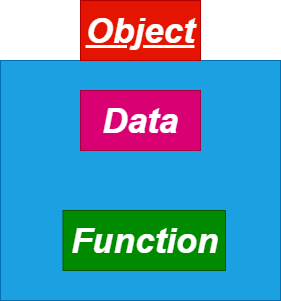

The diagram above was exported from draw.io. Its source (the exported page's mxGraphModel, read from the mxfile embedded in the PNG):
<mxGraphModel dx="850" dy="423" grid="1" gridSize="10" guides="1" tooltips="1" connect="1" arrows="1" fold="1" page="1" pageScale="1" pageWidth="850" pageHeight="1100" math="0" shadow="0">
  <root>
    <mxCell id="0" />
    <mxCell id="1" parent="0" />
    <mxCell id="2" value="" style="rounded=0;whiteSpace=wrap;html=1;fillColor=#1ba1e2;fontColor=#ffffff;strokeColor=#006EAF;" vertex="1" parent="1">
      <mxGeometry x="260" y="270" width="280" height="240" as="geometry" />
    </mxCell>
    <mxCell id="3" value="&lt;b&gt;&lt;i&gt;&lt;font style=&quot;font-size: 35px;&quot;&gt;Data&lt;/font&gt;&lt;/i&gt;&lt;/b&gt;" style="rounded=0;whiteSpace=wrap;html=1;fillColor=#d80073;fontColor=#ffffff;strokeColor=#A50040;" vertex="1" parent="1">
      <mxGeometry x="340" y="300" width="120" height="60" as="geometry" />
    </mxCell>
    <mxCell id="5" value="&lt;b&gt;&lt;i&gt;&lt;font style=&quot;font-size: 35px;&quot;&gt;Function&lt;/font&gt;&lt;/i&gt;&lt;/b&gt;" style="rounded=0;whiteSpace=wrap;html=1;fillColor=#008a00;fontColor=#ffffff;strokeColor=#005700;" vertex="1" parent="1">
      <mxGeometry x="322.5" y="420" width="162.5" height="60" as="geometry" />
    </mxCell>
    <mxCell id="6" value="&lt;b&gt;&lt;i&gt;&lt;u&gt;Object&lt;/u&gt;&lt;/i&gt;&lt;/b&gt;" style="rounded=0;whiteSpace=wrap;html=1;fontSize=35;strokeWidth=1;fillColor=#e51400;fontColor=#ffffff;strokeColor=#B20000;" vertex="1" parent="1">
      <mxGeometry x="340" y="210" width="120" height="60" as="geometry" />
    </mxCell>
  </root>
</mxGraphModel>